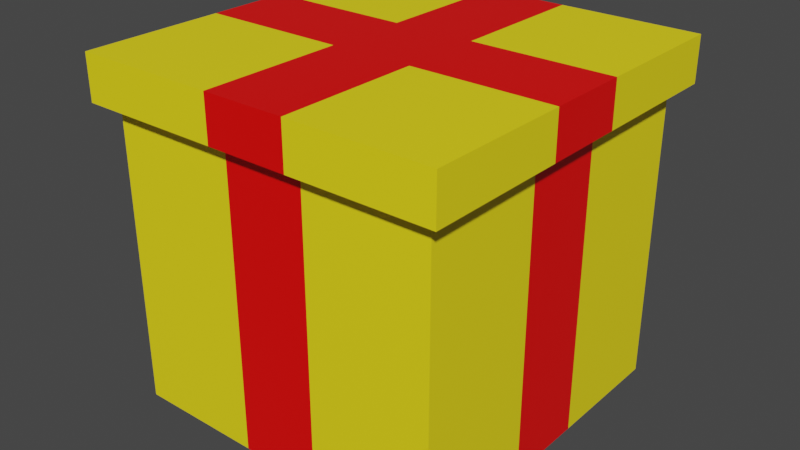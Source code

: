 # Source: Present.blend  (saved by Blender 2.93.21; exported with 4.5.12 LTS)
import bpy
from mathutils import Matrix  # noqa: F401  (used for matrix-valued properties, if any)

bpy.ops.wm.read_factory_settings(use_empty=True)
scene = bpy.context.scene
scene.name = 'Scene'

# ---- collections
col_collection = bpy.data.collections.new('Collection'); scene.collection.children.link(col_collection)

# ---- materials (node trees are filled in below, after node groups)
mat_material = bpy.data.materials.new('Material')
mat_material.alpha_threshold = 0.0
mat_material.use_transparent_shadow = False
mat_material.line_color = (0.0, 0.0, 0.0, 1.0)
mat_material_001 = bpy.data.materials.new('Material.001')
mat_material_001.use_transparent_shadow = False

# ---- material node trees
mat_material.use_nodes = True; mat_material.node_tree.nodes.clear()
_N = mat_material.node_tree.nodes; _L = mat_material.node_tree.links
n0 = _N.new('ShaderNodeOutputMaterial'); n0.name = 'Material Output'; n0.location = (300, 300)
n1 = _N.new('ShaderNodeBsdfPrincipled'); n1.name = 'Principled BSDF'; n1.location = (10, 300)
n1.distribution = 'GGX'
n1.subsurface_method = 'BURLEY'
n1.inputs[0].default_value = (1.0, 0.0007659, 0.0, 1.0)
n1.inputs[2].default_value = 0.4
n1.inputs[3].default_value = 1.45
n1.inputs[27].default_value = (0.0, 0.0, 0.0, 1.0)
n1.inputs[28].default_value = 1.0
_L.new(n1.outputs[0], n0.inputs[0])
n0.is_active_output = True
mat_material_001.use_nodes = True; mat_material_001.node_tree.nodes.clear()
_N = mat_material_001.node_tree.nodes; _L = mat_material_001.node_tree.links
n0 = _N.new('ShaderNodeBsdfPrincipled'); n0.name = 'Principled BSDF'; n0.location = (10, 300)
n0.distribution = 'GGX'
n0.subsurface_method = 'BURLEY'
n0.inputs[0].default_value = (1.0, 0.816, 0.009138, 1.0)
n0.inputs[3].default_value = 1.45
n0.inputs[27].default_value = (0.0, 0.0, 0.0, 1.0)
n0.inputs[28].default_value = 1.0
n1 = _N.new('ShaderNodeOutputMaterial'); n1.name = 'Material Output'; n1.location = (300, 300)
_L.new(n0.outputs[0], n1.inputs[0])
n1.is_active_output = True

# ---- world
world_world = bpy.data.worlds.new('World'); scene.world = world_world
world_world.use_nodes = True; world_world.node_tree.nodes.clear()
_N = world_world.node_tree.nodes; _L = world_world.node_tree.links
n0 = _N.new('ShaderNodeOutputWorld'); n0.name = 'World Output'; n0.location = (300, 300)
n1 = _N.new('ShaderNodeBackground'); n1.name = 'Background'; n1.location = (10, 300)
n1.inputs[0].default_value = (0.05088, 0.05088, 0.05088, 1.0)
_L.new(n1.outputs[0], n0.inputs[0])
n0.is_active_output = True
world_world.color = (0.05088, 0.05088, 0.05088)
world_world.use_sun_shadow = False
world_world.sun_shadow_jitter_overblur = 0.0

# ---- meshes
me_cube = bpy.data.meshes.new('Cube')
me_cube.from_pydata([(1.0, 1.0, 1.0), (1.0, 1.0, -1.0), (1.0, -1.0, 1.0), (1.0, -1.0, -1.0), (-1.0, 1.0, 1.0), (-1.0, 1.0, -1.0), (-1.0, -1.0, 1.0), (-1.0, -1.0, -1.0), (-0.2294, 1.0, -1.0), (-0.2294, -1.0, 1.0), (-0.2294, -1.0, -1.0), (-0.2294, 1.0, 1.0), (0.2603, -1.0, -1.0), (0.2603, 1.0, 1.0), (0.2603, 1.0, -1.0), (0.2603, -1.0, 1.0), (-1.0, -0.2463, -1.0), (1.0, -0.2463, 1.0), (-1.0, -0.2463, 1.0), (1.0, -0.2463, -1.0), (-1.0, 0.2502, 1.0), (1.0, 0.2502, -1.0), (-1.0, 0.2502, -1.0), (1.0, 0.2502, 1.0)], [], [(10, 9, 6, 7), (22, 20, 4, 5), (19, 17, 2, 3), (14, 13, 0, 1), (5, 4, 11, 8), (12, 15, 9, 10), (3, 2, 15, 12), (8, 11, 13, 14), (21, 23, 17, 19), (7, 6, 18, 16), (5, 8, 14, 1, 21, 19, 3, 12, 10, 7, 16, 22), (1, 0, 23, 21), (16, 18, 20, 22)])
me_cube.polygons.foreach_set('material_index', [1, 1, 1, 1, 1, 0, 1, 0, 0, 1, 1, 1, 0])
_uv = me_cube.uv_layers.new(name='UVMap')
_uv.uv.foreach_set('vector', [0.375, 0.9037, 0.625, 0.9037, 0.625, 1.0, 0.375, 1.0, 0.375, 0.1563, 0.625, 0.1563, 0.625, 0.25, 0.375, 0.25, 0.375, 0.6558, 0.625, 0.6558, 0.625, 0.75, 0.375, 0.75, 0.375, 0.4075, 0.625, 0.4075, 0.625, 0.5, 0.375, 0.5, 0.375, 0.25, 0.625, 0.25, 0.625, 0.3463, 0.375, 0.3463, 0.375, 0.8425, 0.625, 0.8425, 0.625, 0.9037, 0.375, 0.9037, 0.375, 0.75, 0.625, 0.75, 0.625, 0.8425, 0.375, 0.8425, 0.375, 0.3463, 0.625, 0.3463, 0.625, 0.4075, 0.375, 0.4075, 0.375, 0.5937, 0.625, 0.5937, 0.625, 0.6558, 0.375, 0.6558, 0.375, 0.0, 0.625, 0.0, 0.625, 0.09421, 0.375, 0.09421, 0.125, 0.5, 0.2213, 0.5, 0.2825, 0.5, 0.375, 0.5, 0.375, 0.5937, 0.375, 0.6558, 0.375, 0.75, 0.2825, 0.75, 0.2213, 0.75, 0.125, 0.75, 0.125, 0.6558, 0.125, 0.5937, 0.375, 0.5, 0.625, 0.5, 0.625, 0.5937, 0.375, 0.5937, 0.375, 0.09421, 0.625, 0.09421, 0.625, 0.1563, 0.375, 0.1563])
me_cube.materials.append(mat_material)
me_cube.materials.append(mat_material_001)
me_cube.use_remesh_preserve_volume = False
me_cube.use_remesh_preserve_attributes = False
me_cube.use_mirror_vertex_groups = False
me_cube.update()
me_cube_002 = bpy.data.meshes.new('Cube.002')
me_cube_002.from_pydata([(-0.897, -0.897, -1.0), (-0.897, 0.897, -1.0), (0.897, -0.897, -1.0), (0.897, 0.897, -1.0), (-1.0, -1.0, 1.0), (-1.0, 1.0, 1.0), (1.0, 1.0, 1.0), (1.0, -1.0, 1.0), (-1.0, 1.0, -1.0), (-1.0, -1.0, -1.0), (1.0, 1.0, -1.0), (1.0, -1.0, -1.0), (-1.0, -1.0, -1.0), (1.0, -1.0, -1.0), (-0.897, -0.897, -1.0), (0.897, -0.897, -1.0), (-1.0, 1.0, -3.543), (-1.0, -1.0, -3.543), (1.0, 1.0, -3.543), (1.0, -1.0, -3.543), (-0.897, 0.897, -3.543), (-0.897, -0.897, -3.543), (0.897, 0.897, -3.543), (0.897, -0.897, -3.543), (-1.0, -1.0, -3.543), (1.0, -1.0, -3.543), (-0.897, -0.897, -3.543), (0.897, -0.897, -3.543), (-0.2083, 1.0, -1.0), (-0.2083, -1.0, -1.0), (-0.2083, -1.0, 1.0), (-0.2083, 1.0, 1.0), (-0.1869, 0.897, -1.0), (-0.1869, -0.897, -1.0), (-0.2083, -1.0, -1.0), (-0.1869, -0.897, -1.0), (-0.2083, 1.0, -3.543), (-0.1869, 0.897, -3.543), (-0.2083, -1.0, -3.543), (-0.1869, -0.897, -3.543), (0.2386, -1.0, -1.0), (0.214, -0.897, -1.0), (0.2386, -1.0, -1.0), (0.214, -0.897, -1.0), (0.2386, -1.0, -3.543), (0.214, -0.897, -3.543), (0.2386, 1.0, -1.0), (0.2386, -1.0, 1.0), (0.2386, 1.0, 1.0), (0.214, 0.897, -1.0), (0.2386, 1.0, -3.543), (0.214, 0.897, -3.543), (-1.0, -0.2241, -1.0), (-1.0, -0.2241, 1.0), (1.0, -0.2241, -1.0), (1.0, -0.2241, 1.0), (-0.897, -0.201, -1.0), (0.897, -0.201, -1.0), (-1.0, -0.2241, -3.543), (1.0, -0.2241, -3.543), (-0.897, -0.201, -3.543), (0.897, -0.201, -3.543), (-0.2083, -0.2241, 1.0), (-0.1869, -0.201, -1.0), (0.2386, -0.2241, 1.0), (0.214, -0.201, -1.0), (-1.0, 0.2256, 1.0), (1.0, 0.2256, -1.0), (0.897, 0.2024, -1.0), (1.0, 0.2256, -3.543), (0.897, 0.2024, -3.543), (-0.2083, 0.2256, 1.0), (0.2386, 0.2256, 1.0), (-1.0, 0.2256, -1.0), (1.0, 0.2256, 1.0), (-0.897, 0.2024, -1.0), (-1.0, 0.2256, -3.543), (-0.897, 0.2024, -3.543), (-0.1869, 0.2024, -1.0), (0.214, 0.2024, -1.0)], [], [(73, 66, 5, 8), (46, 48, 6, 10), (54, 55, 7, 11), (29, 30, 4, 9), (65, 57, 2, 41), (72, 74, 6, 48), (54, 11, 19, 59), (15, 13, 25, 27), (11, 2, 23, 19), (9, 0, 14, 12), (56, 0, 21, 60), (41, 2, 15, 43), (29, 9, 12, 34), (2, 11, 13, 15), (60, 21, 17, 58), (37, 20, 16, 36), (70, 22, 18, 69), (45, 27, 25, 44), (32, 1, 20, 37), (34, 12, 24, 38), (73, 8, 16, 76), (0, 9, 17, 21), (68, 3, 22, 70), (43, 15, 27, 45), (46, 10, 18, 50), (12, 14, 26, 24), (8, 28, 36, 16), (14, 35, 39, 26), (42, 34, 38, 44), (49, 32, 37, 51), (26, 39, 38, 24), (51, 37, 36, 50), (40, 29, 34, 42), (0, 33, 35, 14), (66, 71, 31, 5), (56, 63, 33, 0), (40, 47, 30, 29), (8, 5, 31, 28), (11, 7, 47, 40), (11, 40, 42, 13), (22, 51, 50, 18), (3, 49, 51, 22), (13, 42, 44, 25), (28, 46, 50, 36), (35, 43, 45, 39), (39, 45, 44, 38), (33, 41, 43, 35), (71, 72, 48, 31), (63, 65, 41, 33), (28, 31, 48, 46), (78, 79, 65, 63), (30, 47, 64, 62), (75, 78, 63, 56), (4, 30, 62, 53), (2, 57, 61, 23), (9, 52, 58, 17), (23, 61, 59, 19), (77, 60, 58, 76), (75, 56, 60, 77), (67, 54, 59, 69), (47, 7, 55, 64), (79, 68, 57, 65), (67, 74, 55, 54), (9, 4, 53, 52), (10, 6, 74, 67), (49, 3, 68, 79), (10, 67, 69, 18), (1, 75, 77, 20), (20, 77, 76, 16), (1, 32, 78, 75), (32, 49, 79, 78), (62, 64, 72, 71), (53, 62, 71, 66), (57, 68, 70, 61), (52, 73, 76, 58), (61, 70, 69, 59), (64, 55, 74, 72), (52, 53, 66, 73)])
me_cube_002.polygons.foreach_set('material_index', [0, 0, 0, 0, 0, 0, 0, 0, 0, 0, 0, 0, 0, 0, 0, 0, 0, 0, 0, 0, 0, 0, 0, 0, 0, 0, 0, 0, 1, 0, 0, 1, 0, 0, 0, 0, 1, 0, 0, 0, 0, 0, 0, 1, 0, 1, 0, 1, 0, 1, 0, 1, 0, 0, 0, 0, 0, 1, 0, 1, 0, 0, 1, 0, 0, 0, 0, 0, 0, 0, 0, 1, 1, 0, 1, 1, 1, 1])
_uv = me_cube_002.uv_layers.new(name='UVMap')
_uv.uv.foreach_set('vector', [0.375, 0.1532, 0.625, 0.1532, 0.625, 0.25, 0.375, 0.25, 0.375, 0.4048, 0.625, 0.4048, 0.625, 0.5, 0.375, 0.5, 0.375, 0.653, 0.625, 0.653, 0.625, 0.75, 0.375, 0.75, 0.375, 0.901, 0.625, 0.901, 0.625, 1.0, 0.375, 1.0, 0.2768, 0.6501, 0.3621, 0.6501, 0.3621, 0.7371, 0.2768, 0.7371, 0.7202, 0.5968, 0.625, 0.5968, 0.625, 0.5, 0.7202, 0.5, 0.375, 0.653, 0.375, 0.75, 0.375, 0.75, 0.375, 0.653, 0.3621, 0.7371, 0.375, 0.75, 0.375, 0.75, 0.3621, 0.7371, 0.375, 0.75, 0.3621, 0.7371, 0.3621, 0.7371, 0.375, 0.75, 0.125, 0.75, 0.1379, 0.7371, 0.1379, 0.7371, 0.125, 0.75, 0.1379, 0.6501, 0.1379, 0.7371, 0.1379, 0.7371, 0.1379, 0.6501, 0.2768, 0.7371, 0.3621, 0.7371, 0.3621, 0.7371, 0.2768, 0.7371, 0.375, 0.901, 0.375, 1.0, 0.375, 1.0, 0.375, 0.901, 0.3621, 0.7371, 0.375, 0.75, 0.375, 0.75, 0.3621, 0.7371, 0.1379, 0.6501, 0.1379, 0.7371, 0.125, 0.75, 0.125, 0.653, 0.2266, 0.5129, 0.1379, 0.5129, 0.125, 0.5, 0.224, 0.5, 0.3621, 0.5997, 0.3621, 0.5129, 0.375, 0.5, 0.375, 0.5968, 0.2768, 0.7371, 0.3621, 0.7371, 0.375, 0.75, 0.2798, 0.75, 0.2266, 0.5129, 0.1379, 0.5129, 0.1379, 0.5129, 0.2266, 0.5129, 0.375, 0.901, 0.375, 1.0, 0.375, 1.0, 0.375, 0.901, 0.375, 0.1532, 0.375, 0.25, 0.375, 0.25, 0.375, 0.1532, 0.1379, 0.7371, 0.125, 0.75, 0.125, 0.75, 0.1379, 0.7371, 0.3621, 0.5997, 0.3621, 0.5129, 0.3621, 0.5129, 0.3621, 0.5997, 0.2768, 0.7371, 0.3621, 0.7371, 0.3621, 0.7371, 0.2768, 0.7371, 0.375, 0.4048, 0.375, 0.5, 0.375, 0.5, 0.375, 0.4048, 0.125, 0.75, 0.1379, 0.7371, 0.1379, 0.7371, 0.125, 0.75, 0.375, 0.25, 0.375, 0.349, 0.375, 0.349, 0.375, 0.25, 0.1379, 0.7371, 0.2266, 0.7371, 0.2266, 0.7371, 0.1379, 0.7371, 0.375, 0.8452, 0.375, 0.901, 0.375, 0.901, 0.375, 0.8452, 0.2768, 0.5129, 0.2266, 0.5129, 0.2266, 0.5129, 0.2768, 0.5129, 0.1379, 0.7371, 0.2266, 0.7371, 0.224, 0.75, 0.125, 0.75, 0.2768, 0.5129, 0.2266, 0.5129, 0.224, 0.5, 0.2798, 0.5, 0.375, 0.8452, 0.375, 0.901, 0.375, 0.901, 0.375, 0.8452, 0.1379, 0.7371, 0.2266, 0.7371, 0.2266, 0.7371, 0.1379, 0.7371, 0.875, 0.5968, 0.776, 0.5968, 0.776, 0.5, 0.875, 0.5, 0.1379, 0.6501, 0.2266, 0.6501, 0.2266, 0.7371, 0.1379, 0.7371, 0.375, 0.8452, 0.625, 0.8452, 0.625, 0.901, 0.375, 0.901, 0.375, 0.25, 0.625, 0.25, 0.625, 0.349, 0.375, 0.349, 0.375, 0.75, 0.625, 0.75, 0.625, 0.8452, 0.375, 0.8452, 0.375, 0.75, 0.375, 0.8452, 0.375, 0.8452, 0.375, 0.75, 0.3621, 0.5129, 0.2768, 0.5129, 0.2798, 0.5, 0.375, 0.5, 0.3621, 0.5129, 0.2768, 0.5129, 0.2768, 0.5129, 0.3621, 0.5129, 0.375, 0.75, 0.375, 0.8452, 0.375, 0.8452, 0.375, 0.75, 0.375, 0.349, 0.375, 0.4048, 0.375, 0.4048, 0.375, 0.349, 0.2266, 0.7371, 0.2768, 0.7371, 0.2768, 0.7371, 0.2266, 0.7371, 0.2266, 0.7371, 0.2768, 0.7371, 0.2798, 0.75, 0.224, 0.75, 0.2266, 0.7371, 0.2768, 0.7371, 0.2768, 0.7371, 0.2266, 0.7371, 0.776, 0.5968, 0.7202, 0.5968, 0.7202, 0.5, 0.776, 0.5, 0.2266, 0.6501, 0.2768, 0.6501, 0.2768, 0.7371, 0.2266, 0.7371, 0.375, 0.349, 0.625, 0.349, 0.625, 0.4048, 0.375, 0.4048, 0.2266, 0.5997, 0.2768, 0.5997, 0.2768, 0.6501, 0.2266, 0.6501, 0.776, 0.75, 0.7202, 0.75, 0.7202, 0.653, 0.776, 0.653, 0.1379, 0.5997, 0.2266, 0.5997, 0.2266, 0.6501, 0.1379, 0.6501, 0.875, 0.75, 0.776, 0.75, 0.776, 0.653, 0.875, 0.653, 0.3621, 0.7371, 0.3621, 0.6501, 0.3621, 0.6501, 0.3621, 0.7371, 0.375, 0.0, 0.375, 0.09699, 0.375, 0.09699, 0.375, 0.0, 0.3621, 0.7371, 0.3621, 0.6501, 0.375, 0.653, 0.375, 0.75, 0.1379, 0.5997, 0.1379, 0.6501, 0.125, 0.653, 0.125, 0.5968, 0.1379, 0.5997, 0.1379, 0.6501, 0.1379, 0.6501, 0.1379, 0.5997, 0.375, 0.5968, 0.375, 0.653, 0.375, 0.653, 0.375, 0.5968, 0.7202, 0.75, 0.625, 0.75, 0.625, 0.653, 0.7202, 0.653, 0.2768, 0.5997, 0.3621, 0.5997, 0.3621, 0.6501, 0.2768, 0.6501, 0.375, 0.5968, 0.625, 0.5968, 0.625, 0.653, 0.375, 0.653, 0.375, 0.0, 0.625, 0.0, 0.625, 0.09699, 0.375, 0.09699, 0.375, 0.5, 0.625, 0.5, 0.625, 0.5968, 0.375, 0.5968, 0.2768, 0.5129, 0.3621, 0.5129, 0.3621, 0.5997, 0.2768, 0.5997, 0.375, 0.5, 0.375, 0.5968, 0.375, 0.5968, 0.375, 0.5, 0.1379, 0.5129, 0.1379, 0.5997, 0.1379, 0.5997, 0.1379, 0.5129, 0.1379, 0.5129, 0.1379, 0.5997, 0.125, 0.5968, 0.125, 0.5, 0.1379, 0.5129, 0.2266, 0.5129, 0.2266, 0.5997, 0.1379, 0.5997, 0.2266, 0.5129, 0.2768, 0.5129, 0.2768, 0.5997, 0.2266, 0.5997, 0.776, 0.653, 0.7202, 0.653, 0.7202, 0.5968, 0.776, 0.5968, 0.875, 0.653, 0.776, 0.653, 0.776, 0.5968, 0.875, 0.5968, 0.3621, 0.6501, 0.3621, 0.5997, 0.3621, 0.5997, 0.3621, 0.6501, 0.375, 0.09699, 0.375, 0.1532, 0.375, 0.1532, 0.375, 0.09699, 0.3621, 0.6501, 0.3621, 0.5997, 0.375, 0.5968, 0.375, 0.653, 0.7202, 0.653, 0.625, 0.653, 0.625, 0.5968, 0.7202, 0.5968, 0.375, 0.09699, 0.625, 0.09699, 0.625, 0.1532, 0.375, 0.1532])
me_cube_002.materials.append(mat_material_001)
me_cube_002.materials.append(mat_material)
me_cube_002.use_remesh_fix_poles = True
me_cube_002.use_remesh_preserve_attributes = False
me_cube_002.update()

# ---- objects
ob_cube = bpy.data.objects.new('Cube', me_cube)
ob_cube_001 = bpy.data.objects.new('Cube.001', me_cube_002)

# ---- transforms, parenting, visibility, modifiers, constraints
ob_cube.location = (0.0, 0.0, 1.066)
ob_cube.lock_rotations_4d = False
ob_cube.empty_display_type = 'ARROWS'
ob_cube.lineart.crease_threshold = 0.0
ob_cube_001.location = (0.0, 0.0, 2.071)
ob_cube_001.scale = (1.1, 1.1, 0.05929)

# ---- collection membership
col_collection.objects.link(ob_cube)
col_collection.objects.link(ob_cube_001)

# ---- scene / render settings (as saved in the file)
scene.frame_start = 1; scene.frame_end = 250; scene.frame_set(1)
scene.render.engine = 'BLENDER_EEVEE_NEXT'
scene.cycles.use_denoising = False
scene.cycles.samples = 128
scene.cycles.sampling_pattern = 'TABULATED_SOBOL'
scene.cycles.use_adaptive_sampling = False
scene.cycles.use_light_tree = False
scene.view_settings.view_transform = 'Filmic'
bpy.context.view_layer.update()

# ---- added for rendering (the .blend has no active camera and no usable light): camera, sun
cam_auto = bpy.data.cameras.new('AutoCamera')
cam_auto.lens = 50.0
cam_auto.sensor_width = 36.0
cam_auto.clip_end = 1000.0
ob_auto_camera = bpy.data.objects.new('AutoCamera', cam_auto)
scene.collection.objects.link(ob_auto_camera)
ob_auto_camera.location = (3.45419, -4.14503, 3.86152)
ob_auto_camera.rotation_euler = (1.09748, -7.21219e-08, 0.694738)
scene.camera = ob_auto_camera
light_auto_sun = bpy.data.lights.new('AutoSun', 'SUN')
light_auto_sun.energy = 3.0
light_auto_sun.angle = 0.0523599
ob_auto_sun = bpy.data.objects.new('AutoSun', light_auto_sun)
scene.collection.objects.link(ob_auto_sun)
ob_auto_sun.rotation_euler = (0.872665, 0.174533, 0.523599)
bpy.context.view_layer.update()
